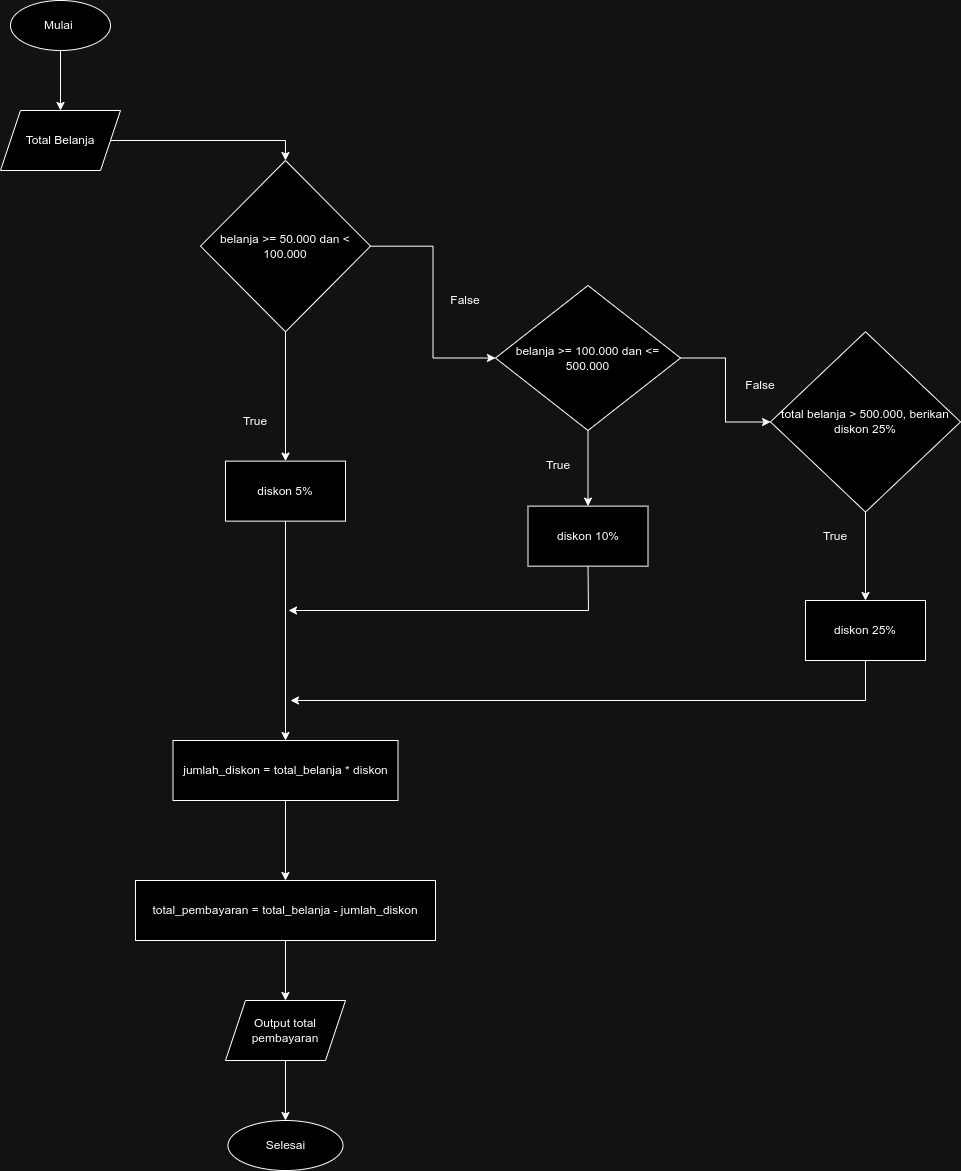

The diagram above was exported from draw.io. Its source (the exported page's mxGraphModel, read from the mxfile embedded in the PNG):
<mxGraphModel dx="1414" dy="1872" grid="1" gridSize="10" guides="1" tooltips="1" connect="1" arrows="1" fold="1" page="1" pageScale="1" pageWidth="850" pageHeight="1100" math="0" shadow="0">
  <root>
    <mxCell id="0" />
    <mxCell id="1" parent="0" />
    <mxCell id="worw0Rv8Opha7d4W53dp-3" value="" style="edgeStyle=orthogonalEdgeStyle;rounded=0;orthogonalLoop=1;jettySize=auto;html=1;" edge="1" parent="1" source="worw0Rv8Opha7d4W53dp-1" target="worw0Rv8Opha7d4W53dp-2">
      <mxGeometry relative="1" as="geometry" />
    </mxCell>
    <mxCell id="worw0Rv8Opha7d4W53dp-1" value="Mulai&amp;nbsp;" style="ellipse;whiteSpace=wrap;html=1;" vertex="1" parent="1">
      <mxGeometry x="250" y="-280" width="100" height="50" as="geometry" />
    </mxCell>
    <mxCell id="worw0Rv8Opha7d4W53dp-5" value="" style="edgeStyle=orthogonalEdgeStyle;rounded=0;orthogonalLoop=1;jettySize=auto;html=1;entryX=0.5;entryY=0;entryDx=0;entryDy=0;" edge="1" parent="1" source="worw0Rv8Opha7d4W53dp-2" target="worw0Rv8Opha7d4W53dp-6">
      <mxGeometry relative="1" as="geometry">
        <mxPoint x="440" y="155" as="targetPoint" />
      </mxGeometry>
    </mxCell>
    <mxCell id="worw0Rv8Opha7d4W53dp-2" value="Total Belanja" style="shape=parallelogram;perimeter=parallelogramPerimeter;whiteSpace=wrap;html=1;fixedSize=1;" vertex="1" parent="1">
      <mxGeometry x="240" y="-170" width="120" height="60" as="geometry" />
    </mxCell>
    <mxCell id="worw0Rv8Opha7d4W53dp-29" value="" style="edgeStyle=orthogonalEdgeStyle;rounded=0;orthogonalLoop=1;jettySize=auto;html=1;" edge="1" parent="1" source="worw0Rv8Opha7d4W53dp-6" target="worw0Rv8Opha7d4W53dp-28">
      <mxGeometry relative="1" as="geometry" />
    </mxCell>
    <mxCell id="worw0Rv8Opha7d4W53dp-6" value="belanja &amp;gt;= 50.000 dan &amp;lt; 100.000" style="rhombus;whiteSpace=wrap;html=1;" vertex="1" parent="1">
      <mxGeometry x="440" y="-120" width="170" height="171.25" as="geometry" />
    </mxCell>
    <mxCell id="worw0Rv8Opha7d4W53dp-15" value="" style="edgeStyle=orthogonalEdgeStyle;rounded=0;orthogonalLoop=1;jettySize=auto;html=1;" edge="1" parent="1" source="worw0Rv8Opha7d4W53dp-7" target="worw0Rv8Opha7d4W53dp-9">
      <mxGeometry relative="1" as="geometry" />
    </mxCell>
    <mxCell id="worw0Rv8Opha7d4W53dp-7" value="jumlah_diskon = total_belanja * diskon" style="rounded=0;whiteSpace=wrap;html=1;" vertex="1" parent="1">
      <mxGeometry x="412.5" y="460" width="225" height="60" as="geometry" />
    </mxCell>
    <mxCell id="worw0Rv8Opha7d4W53dp-16" value="" style="edgeStyle=orthogonalEdgeStyle;rounded=0;orthogonalLoop=1;jettySize=auto;html=1;" edge="1" parent="1" source="worw0Rv8Opha7d4W53dp-9" target="worw0Rv8Opha7d4W53dp-12">
      <mxGeometry relative="1" as="geometry" />
    </mxCell>
    <mxCell id="worw0Rv8Opha7d4W53dp-9" value="total_pembayaran = total_belanja - jumlah_diskon" style="rounded=0;whiteSpace=wrap;html=1;" vertex="1" parent="1">
      <mxGeometry x="375" y="600" width="300" height="60" as="geometry" />
    </mxCell>
    <mxCell id="worw0Rv8Opha7d4W53dp-14" value="" style="edgeStyle=orthogonalEdgeStyle;rounded=0;orthogonalLoop=1;jettySize=auto;html=1;exitX=0.5;exitY=1;exitDx=0;exitDy=0;" edge="1" parent="1" source="worw0Rv8Opha7d4W53dp-45" target="worw0Rv8Opha7d4W53dp-7">
      <mxGeometry relative="1" as="geometry">
        <mxPoint x="525" y="360" as="sourcePoint" />
      </mxGeometry>
    </mxCell>
    <mxCell id="worw0Rv8Opha7d4W53dp-25" value="" style="edgeStyle=orthogonalEdgeStyle;rounded=0;orthogonalLoop=1;jettySize=auto;html=1;" edge="1" parent="1" source="worw0Rv8Opha7d4W53dp-12" target="worw0Rv8Opha7d4W53dp-24">
      <mxGeometry relative="1" as="geometry" />
    </mxCell>
    <mxCell id="worw0Rv8Opha7d4W53dp-12" value="Output total pembayaran" style="shape=parallelogram;perimeter=parallelogramPerimeter;whiteSpace=wrap;html=1;fixedSize=1;" vertex="1" parent="1">
      <mxGeometry x="465" y="720" width="120" height="60" as="geometry" />
    </mxCell>
    <mxCell id="worw0Rv8Opha7d4W53dp-24" value="Selesai" style="ellipse;whiteSpace=wrap;html=1;" vertex="1" parent="1">
      <mxGeometry x="467.5" y="840" width="115" height="50" as="geometry" />
    </mxCell>
    <mxCell id="worw0Rv8Opha7d4W53dp-30" value="" style="edgeStyle=orthogonalEdgeStyle;rounded=0;orthogonalLoop=1;jettySize=auto;html=1;entryX=0.5;entryY=0;entryDx=0;entryDy=0;" edge="1" parent="1" source="worw0Rv8Opha7d4W53dp-28" target="worw0Rv8Opha7d4W53dp-46">
      <mxGeometry relative="1" as="geometry">
        <mxPoint x="827.5" y="290" as="targetPoint" />
      </mxGeometry>
    </mxCell>
    <mxCell id="worw0Rv8Opha7d4W53dp-37" value="" style="edgeStyle=orthogonalEdgeStyle;rounded=0;orthogonalLoop=1;jettySize=auto;html=1;" edge="1" parent="1" source="worw0Rv8Opha7d4W53dp-28" target="worw0Rv8Opha7d4W53dp-33">
      <mxGeometry relative="1" as="geometry" />
    </mxCell>
    <mxCell id="worw0Rv8Opha7d4W53dp-28" value="belanja &amp;gt;= 100.000 dan &amp;lt;= 500.000" style="rhombus;whiteSpace=wrap;html=1;" vertex="1" parent="1">
      <mxGeometry x="735" y="5" width="185" height="145" as="geometry" />
    </mxCell>
    <mxCell id="worw0Rv8Opha7d4W53dp-31" value="" style="endArrow=classic;html=1;rounded=0;exitX=0.5;exitY=1;exitDx=0;exitDy=0;" edge="1" parent="1" source="worw0Rv8Opha7d4W53dp-46">
      <mxGeometry width="50" height="50" relative="1" as="geometry">
        <mxPoint x="827.5" y="350" as="sourcePoint" />
        <mxPoint x="528" y="330" as="targetPoint" />
        <Array as="points">
          <mxPoint x="828" y="330" />
        </Array>
      </mxGeometry>
    </mxCell>
    <mxCell id="worw0Rv8Opha7d4W53dp-38" value="" style="edgeStyle=orthogonalEdgeStyle;rounded=0;orthogonalLoop=1;jettySize=auto;html=1;" edge="1" parent="1" source="worw0Rv8Opha7d4W53dp-33" target="worw0Rv8Opha7d4W53dp-47">
      <mxGeometry relative="1" as="geometry">
        <mxPoint x="1105" y="290" as="targetPoint" />
      </mxGeometry>
    </mxCell>
    <mxCell id="worw0Rv8Opha7d4W53dp-33" value="total belanja &amp;gt; 500.000, berikan diskon 25%" style="rhombus;whiteSpace=wrap;html=1;" vertex="1" parent="1">
      <mxGeometry x="1010" y="51.24999999999999" width="190" height="180.31" as="geometry" />
    </mxCell>
    <mxCell id="worw0Rv8Opha7d4W53dp-39" value="" style="endArrow=classic;html=1;rounded=0;exitX=0.5;exitY=1;exitDx=0;exitDy=0;" edge="1" parent="1" source="worw0Rv8Opha7d4W53dp-47">
      <mxGeometry width="50" height="50" relative="1" as="geometry">
        <mxPoint x="1104.41" y="350" as="sourcePoint" />
        <mxPoint x="530" y="420" as="targetPoint" />
        <Array as="points">
          <mxPoint x="1105" y="420" />
        </Array>
      </mxGeometry>
    </mxCell>
    <mxCell id="worw0Rv8Opha7d4W53dp-40" value="True" style="text;html=1;strokeColor=none;fillColor=none;align=center;verticalAlign=middle;whiteSpace=wrap;rounded=0;" vertex="1" parent="1">
      <mxGeometry x="465" y="126.39999999999999" width="60" height="30" as="geometry" />
    </mxCell>
    <mxCell id="worw0Rv8Opha7d4W53dp-41" value="False" style="text;html=1;strokeColor=none;fillColor=none;align=center;verticalAlign=middle;whiteSpace=wrap;rounded=0;" vertex="1" parent="1">
      <mxGeometry x="675" y="5" width="60" height="30" as="geometry" />
    </mxCell>
    <mxCell id="worw0Rv8Opha7d4W53dp-42" value="True" style="text;html=1;strokeColor=none;fillColor=none;align=center;verticalAlign=middle;whiteSpace=wrap;rounded=0;" vertex="1" parent="1">
      <mxGeometry x="767.5" y="170" width="60" height="30" as="geometry" />
    </mxCell>
    <mxCell id="worw0Rv8Opha7d4W53dp-43" value="False" style="text;html=1;strokeColor=none;fillColor=none;align=center;verticalAlign=middle;whiteSpace=wrap;rounded=0;" vertex="1" parent="1">
      <mxGeometry x="970" y="90" width="60" height="30" as="geometry" />
    </mxCell>
    <mxCell id="worw0Rv8Opha7d4W53dp-44" value="True" style="text;html=1;strokeColor=none;fillColor=none;align=center;verticalAlign=middle;whiteSpace=wrap;rounded=0;" vertex="1" parent="1">
      <mxGeometry x="1045" y="240.63" width="60" height="30" as="geometry" />
    </mxCell>
    <mxCell id="worw0Rv8Opha7d4W53dp-46" value="diskon 10%" style="rounded=0;whiteSpace=wrap;html=1;" vertex="1" parent="1">
      <mxGeometry x="767.5" y="225.63" width="120" height="60" as="geometry" />
    </mxCell>
    <mxCell id="worw0Rv8Opha7d4W53dp-48" value="" style="edgeStyle=orthogonalEdgeStyle;rounded=0;orthogonalLoop=1;jettySize=auto;html=1;" edge="1" parent="1" source="worw0Rv8Opha7d4W53dp-6" target="worw0Rv8Opha7d4W53dp-45">
      <mxGeometry relative="1" as="geometry">
        <mxPoint x="525" y="51" as="sourcePoint" />
        <mxPoint x="525" y="300" as="targetPoint" />
      </mxGeometry>
    </mxCell>
    <mxCell id="worw0Rv8Opha7d4W53dp-45" value="diskon 5%" style="rounded=0;whiteSpace=wrap;html=1;" vertex="1" parent="1">
      <mxGeometry x="465" y="180.63" width="120" height="60" as="geometry" />
    </mxCell>
    <mxCell id="worw0Rv8Opha7d4W53dp-47" value="diskon 25%" style="rounded=0;whiteSpace=wrap;html=1;" vertex="1" parent="1">
      <mxGeometry x="1045" y="320" width="120" height="60" as="geometry" />
    </mxCell>
  </root>
</mxGraphModel>